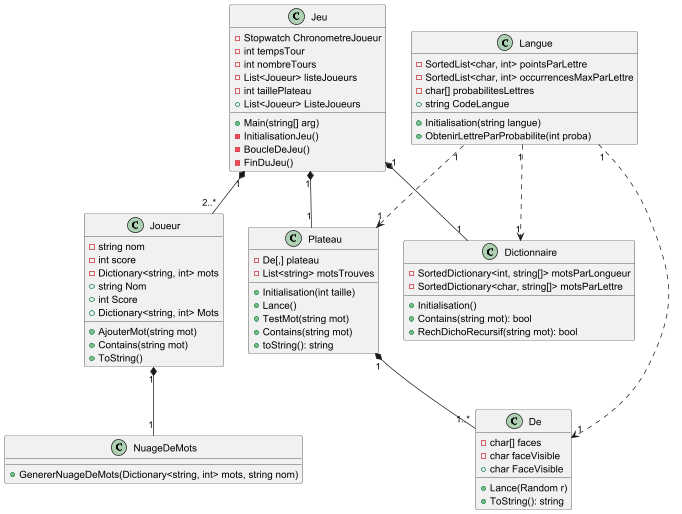

The diagram above was rendered by PlantUML. Its source (embedded in the PNG):
@startuml

' Définition des classes avec ajustements selon les recommandations
class Jeu {
    - Stopwatch ChronometreJoueur
    - int tempsTour
    - int nombreTours
    - List<Joueur> listeJoueurs
    - int taillePlateau
    + List<Joueur> ListeJoueurs
    + Main(string[] arg)
    - InitialisationJeu()
    - BoucleDeJeu()
    - FinDuJeu()
}

class Joueur {
    - string nom
    - int score
    - Dictionary<string, int> mots
    + string Nom
    + int Score
    + Dictionary<string, int> Mots
    + AjouterMot(string mot)
    + Contains(string mot)
    + ToString()
}

class Plateau {
    - De[,] plateau
    - List<string> motsTrouves
    + Initialisation(int taille)
    + Lance()
    + TestMot(string mot)
    + Contains(string mot)
    + toString(): string
}

class Dictionnaire {
    - SortedDictionary<int, string[]> motsParLongueur
    - SortedDictionary<char, string[]> motsParLettre
    + Initialisation()
    + Contains(string mot): bool
    + RechDichoRecursif(string mot): bool
}

class De {
    - char[] faces
    - char faceVisible
    + char FaceVisible
    + Lance(Random r)
    + ToString(): string
}

class NuageDeMots {
    + GenererNuageDeMots(Dictionary<string, int> mots, string nom)
}

class Langue {
    - SortedList<char, int> pointsParLettre
    - SortedList<char, int> occurrencesMaxParLettre
    - char[] probabilitesLettres
    + string CodeLangue
    + Initialisation(string langue)
    + ObtenirLettreParProbabilite(int proba)
}

' Relations entre les classes
Jeu "1" *-- "2..*" Joueur
Jeu "1" *-- "1" Plateau
Langue "1" ..> "1" Plateau
Jeu "1" *-- "1" Dictionnaire
Langue "1" ..> "1" Dictionnaire
Langue "1" ..> "1" De
Plateau "1" *-- "1..*" De
Joueur "1" *-- "1" NuageDeMots

@enduml